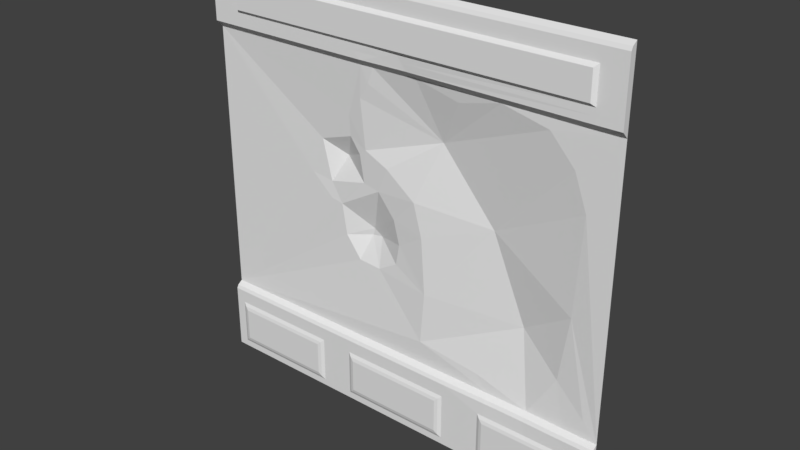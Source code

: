 # Source: sci1_2d.blend  (saved by Blender 2.78.0; exported with 4.5.12 LTS)
import bpy
from mathutils import Matrix  # noqa: F401  (used for matrix-valued properties, if any)

bpy.ops.wm.read_factory_settings(use_empty=True)
scene = bpy.context.scene
scene.name = 'Scene'

# ---- collections
col_collection_1 = bpy.data.collections.new('Collection 1'); scene.collection.children.link(col_collection_1)

# ---- materials (node trees are filled in below, after node groups)
mat_sci1_1 = bpy.data.materials.new('sci1_1')
mat_sci1_1.alpha_threshold = 0.0
mat_sci1_1.use_transparent_shadow = False
mat_sci1_1.roughness = 0.5
mat_sci1_1.specular_intensity = 0.0

# ---- material node trees

# ---- world
world_world = bpy.data.worlds.new('World'); scene.world = world_world
world_world.color = (0.05088, 0.05088, 0.05088)
world_world.use_sun_shadow = False
world_world.sun_shadow_jitter_overblur = 0.0
world_world.cycles.sampling_method = 'MANUAL'

# ---- meshes
me_sci1_1_001 = bpy.data.meshes.new('sci1_1.001')
me_sci1_1_001.from_pydata([(-1.28, 1.28, -1.28), (1.28, 1.28, -1.28), (1.28, 1.28, -0.8), (-1.28, 1.24, -0.8402), (1.28, 1.24, -0.8402), (1.28, 1.25, -0.8201), (-1.28, 1.25, -0.8201), (-1.28, 1.24, -1.24), (1.28, 1.24, -1.24), (1.28, 1.24, -0.92), (-1.28, 1.24, -0.92), (-1.28, 1.24, -1.2), (1.28, 1.24, -1.2), (1.28, 1.24, -1.16), (-1.28, 1.24, -1.16), (-1.28, 1.28, 0.84), (1.28, 1.28, 0.84), (-1.28, 1.28, 1.28), (1.28, 1.28, 1.28), (-1.28, 1.24, 1.24), (1.28, 1.24, 1.24), (1.28, 1.25, 1.26), (-1.28, 1.25, 1.26), (-1.28, 1.24, 0.8799), (1.28, 1.24, 0.8799), (1.28, 1.24, 1.2), (-1.28, 1.24, 1.2), (-1.28, 1.24, 0.9198), (1.28, 1.24, 0.9198), (1.28, 1.24, 0.9599), (-1.28, 1.24, 0.9599), (1.28, 1.24, -0.9599), (-1.28, 1.28, -0.8), (-1.28, 1.24, -0.9599), (1.26, 1.24, -1.24), (1.26, 1.24, -1.2), (1.26, 1.24, -1.16), (1.26, 1.24, -0.92), (1.26, 1.24, -0.8402), (1.26, 1.25, -0.8201), (1.26, 1.28, -1.28), (1.26, 1.24, -0.9599), (1.22, 1.24, -1.2), (1.22, 1.225, -1.16), (1.22, 1.24, -0.92), (1.22, 1.24, -0.8402), (1.22, 1.25, -0.8201), (1.22, 1.28, -1.28), (1.22, 1.225, -0.9599), (1.22, 1.24, -1.24), (0.58, 1.24, -1.2), (0.58, 1.24, -1.16), (0.58, 1.24, -0.92), (0.58, 1.243, -0.8402), (0.58, 1.254, -0.8201), (0.58, 1.28, -1.28), (0.58, 1.24, -0.9599), (0.58, 1.24, -1.24), (0.6201, 1.24, -1.24), (0.6201, 1.24, -1.2), (0.6201, 1.225, -1.16), (0.6201, 1.24, -0.92), (0.6201, 1.243, -0.8402), (0.6201, 1.254, -0.8201), (0.6201, 1.28, -1.28), (0.6201, 1.225, -0.9599), (-0.3399, 1.24, -1.2), (-0.3399, 1.24, -1.16), (-0.3399, 1.24, -0.92), (-0.3399, 1.24, -0.8402), (-0.3399, 1.25, -0.8201), (-0.3399, 1.28, -1.28), (-0.3399, 1.24, -0.9599), (-0.3399, 1.24, -1.24), (0.34, 1.24, -1.24), (0.34, 1.24, -1.2), (0.34, 1.24, -1.16), (0.34, 1.24, -0.92), (0.34, 1.24, -0.8402), (0.34, 1.25, -0.8201), (0.34, 1.28, -1.28), (0.34, 1.24, -0.9599), (0.3, 1.24, -1.2), (0.3, 1.225, -1.16), (0.3, 1.24, -0.92), (0.3, 1.24, -0.8402), (0.3, 1.25, -0.8201), (0.3, 1.28, -1.28), (0.3, 1.225, -0.9599), (0.3, 1.24, -1.24), (-0.3, 1.24, -1.2), (-0.3, 1.225, -1.16), (-0.3, 1.24, -0.92), (-0.3, 1.24, -0.8402), (-0.3, 1.25, -0.8201), (-0.3, 1.28, -1.28), (-0.3, 1.225, -0.9599), (-0.3, 1.24, -1.24), (-0.5399, 1.24, -1.2), (-0.5399, 1.24, -1.16), (-0.5399, 1.24, -0.92), (-0.5399, 1.24, -0.8402), (-0.5399, 1.25, -0.8201), (-0.5399, 1.28, -1.28), (-0.5399, 1.24, -0.9599), (-0.5399, 1.24, -1.24), (-0.5801, 1.24, -1.2), (-0.5801, 1.225, -1.16), (-0.5801, 1.24, -0.92), (-0.5801, 1.24, -0.8402), (-0.5801, 1.25, -0.8201), (-0.5801, 1.28, -1.28), (-0.5801, 1.225, -0.9599), (-0.5801, 1.24, -1.24), (-1.22, 1.24, -1.2), (-1.22, 1.24, -1.16), (-1.22, 1.24, -0.92), (-1.22, 1.24, -0.8402), (-1.22, 1.25, -0.8201), (-1.22, 1.28, -1.28), (-1.22, 1.24, -0.9599), (-1.22, 1.24, -1.24), (-1.18, 1.24, -1.24), (-1.18, 1.24, -1.2), (-1.18, 1.225, -1.16), (-1.18, 1.24, -0.92), (-1.18, 1.24, -0.8402), (-1.18, 1.25, -0.8201), (-1.18, 1.28, -1.28), (-1.18, 1.225, -0.9599), (1.28, 1.24, -0.9399), (-1.28, 1.24, -0.9399), (1.26, 1.24, -0.9399), (1.22, 1.23, -0.9399), (0.58, 1.24, -0.9399), (0.6201, 1.23, -0.9399), (-0.3399, 1.24, -0.9399), (0.34, 1.24, -0.9399), (0.3, 1.23, -0.9399), (-0.3, 1.23, -0.9399), (-0.5399, 1.24, -0.9399), (-0.5801, 1.23, -0.9399), (-1.22, 1.24, -0.9399), (-1.18, 1.23, -0.9399), (-1.28, 1.24, -1.18), (1.28, 1.24, -1.18), (1.26, 1.24, -1.18), (1.22, 1.23, -1.18), (0.58, 1.24, -1.18), (0.6201, 1.23, -1.18), (-0.3399, 1.24, -1.18), (0.34, 1.24, -1.18), (0.3, 1.23, -1.18), (-0.3, 1.23, -1.18), (-0.5399, 1.24, -1.18), (-0.5801, 1.23, -1.18), (-1.22, 1.24, -1.18), (-1.18, 1.23, -1.18), (0.32, 1.24, -1.24), (0.32, 1.24, -1.2), (0.32, 1.23, -1.16), (0.32, 1.24, -0.92), (0.32, 1.24, -0.8402), (0.32, 1.25, -0.8201), (0.32, 1.28, -1.28), (0.32, 1.23, -0.9599), (0.32, 1.23, -0.9399), (0.32, 1.23, -1.18), (-0.3199, 1.24, -1.2), (-0.3199, 1.23, -1.16), (-0.3199, 1.24, -0.92), (-0.3199, 1.24, -0.8402), (-0.3199, 1.25, -0.8201), (-0.3199, 1.28, -1.28), (-0.3199, 1.23, -0.9599), (-0.3199, 1.24, -1.24), (-0.3199, 1.23, -0.9399), (-0.3199, 1.23, -1.18), (-0.56, 1.24, -1.24), (-0.56, 1.24, -1.2), (-0.56, 1.23, -1.16), (-0.56, 1.24, -0.92), (-0.56, 1.24, -0.8402), (-0.56, 1.25, -0.8201), (-0.56, 1.28, -1.28), (-0.56, 1.23, -0.9599), (-0.56, 1.23, -0.9399), (-0.56, 1.23, -1.18), (-1.2, 1.24, -1.2), (-1.2, 1.23, -1.16), (-1.2, 1.24, -0.92), (-1.2, 1.24, -0.8402), (-1.2, 1.25, -0.8201), (-1.2, 1.28, -1.28), (-1.2, 1.23, -0.9599), (-1.2, 1.24, -1.24), (-1.2, 1.23, -0.9399), (-1.2, 1.23, -1.18), (0.6, 1.24, -1.2), (0.6, 1.23, -1.16), (0.6, 1.24, -0.92), (0.6, 1.243, -0.8402), (0.6, 1.254, -0.8201), (0.6, 1.28, -1.28), (0.6, 1.23, -0.9599), (0.6, 1.24, -1.24), (0.6, 1.23, -0.9399), (0.6, 1.23, -1.18), (1.24, 1.24, -1.24), (1.24, 1.24, -1.2), (1.24, 1.23, -1.16), (1.24, 1.24, -0.92), (1.24, 1.24, -0.8402), (1.24, 1.25, -0.8201), (1.24, 1.28, -1.28), (1.24, 1.23, -0.9599), (1.24, 1.23, -0.9399), (1.24, 1.23, -1.18), (1.28, 1.24, 1.16), (-1.28, 1.24, 1.16), (1.14, 1.24, 0.8799), (1.14, 1.24, 0.9198), (1.12, 1.22, 0.9799), (1.14, 1.24, 1.2), (1.14, 1.24, 1.24), (1.14, 1.25, 1.26), (1.14, 1.28, 1.28), (1.12, 1.22, 1.14), (-1.1, 1.24, 0.9198), (-1.08, 1.22, 0.9799), (-1.1, 1.24, 1.2), (-1.1, 1.24, 1.24), (-1.1, 1.25, 1.26), (-1.1, 1.28, 1.28), (-1.08, 1.22, 1.14), (-1.1, 1.24, 0.8799), (1.14, 1.24, 0.9599), (1.14, 1.24, 1.16), (-1.1, 1.24, 0.9599), (-1.1, 1.24, 1.16), (0.9347, 1.24, -0.92), (0.8183, 1.241, -0.92), (0.9116, 1.23, -0.9399), (0.8534, 1.23, -0.9399), (0.01789, 1.243, 0.9599), (-0.158, 1.24, 0.9599), (-0.2569, 1.24, 0.8799), (0.07362, 1.249, 0.8799), (1.05, 1.251, -0.8201), (0.6424, 1.255, -0.8201), (1.074, 1.282, -0.8), (0.6071, 1.285, -0.8), (0.6203, 1.282, 0.84), (0.1014, 1.293, 0.84), (-0.2503, 1.28, 0.84), (1.027, 1.241, -0.8402), (0.6778, 1.244, -0.8402), (0.8885, 1.225, -0.9599), (0.04582, 1.246, 0.9198), (-0.09643, 1.242, 0.9198), (-0.2635, 1.24, 0.9198), (1.192, 1.281, -0.698), (1.016, 1.297, -0.5397), (1.073, 1.291, -0.1528), (1.113, 1.28, 0.4188), (1.038, 1.28, 0.6211), (0.8929, 1.28, 0.7794), (0.3652, 1.297, 0.775), (-0.2064, 1.284, 0.7442), (-0.2635, 1.288, 0.6518), (-0.3515, 1.298, 0.5375), (-0.2459, 1.305, 0.3573), (-0.09203, 1.295, 0.2957), (0.09264, 1.292, 0.1594), (0.1454, 1.293, -0.03407), (0.1718, 1.289, -0.3638), (0.1542, 1.28, -0.6628), (0.5323, 1.289, -0.7112), (0.4488, 1.284, -0.7464), (0.8584, 1.255, -0.8201), (0.8799, 1.241, -0.92), (0.854, 1.287, -0.8), (-0.1692, 1.282, 0.84), (-0.2164, 1.24, 0.8799), (0.8842, 1.23, -0.9399), (0.8627, 1.244, -0.8402), (0.761, 1.368, -0.3682), (0.5543, 1.368, 0.1198), (0.2245, 1.368, 0.5067), (-0.1536, 1.298, 0.1462), (-0.05246, 1.304, 0.009897), (-0.01728, 1.307, -0.1352), (-0.03927, 1.306, -0.2583), (-0.158, 1.307, -0.3287), (-0.2987, 1.308, -0.3199), (-0.3954, 1.308, -0.1924), (-0.4218, 1.303, -0.007691), (-0.2591, 1.305, 0.1638), (-0.2899, 1.308, 0.3221), (-0.3515, 1.307, 0.41), (-0.5581, 1.308, 0.3441), (-0.6329, 1.301, 0.1286), (-0.4965, 1.307, 0.1066), (-0.4922, 1.3, 0.0055), (-0.4222, 1.368, 0.2621), (-0.2523, 1.368, -0.1707), (-0.2388, 1.368, -0.1276), (-0.1878, 1.368, -0.161)], [], [(145, 1, 13), (33, 32, 0), (29, 28, 16), (26, 19, 17), (24, 221, 220), (28, 236, 221), (218, 223, 237), (25, 224, 223), (20, 225, 224), (21, 226, 225), (254, 235, 15), (34, 12, 35), (145, 36, 146), (130, 37, 132), (9, 38, 37), (4, 39, 38), (172, 94, 251), (1, 34, 40), (32, 303, 301), (13, 41, 36), (36, 215, 210), (40, 208, 214), (38, 213, 212), (37, 212, 211), (216, 132, 37), (217, 36, 210), (208, 35, 209), (58, 42, 59), (147, 60, 149), (135, 241, 61), (61, 256, 62), (62, 249, 63), (47, 58, 64), (43, 257, 60), (51, 81, 76), (80, 57, 74), (53, 79, 78), (52, 78, 77), (134, 77, 137), (148, 76, 151), (74, 50, 75), (199, 65, 204), (203, 58, 205), (62, 202, 201), (61, 201, 200), (135, 200, 206), (207, 149, 60), (205, 59, 198), (73, 98, 105), (150, 99, 154), (136, 100, 140), (68, 101, 100), (101, 70, 102), (71, 105, 103), (67, 104, 99), (74, 159, 158), (167, 76, 160), (166, 137, 77), (77, 162, 161), (162, 79, 163), (164, 74, 158), (76, 165, 160), (91, 88, 96), (95, 89, 97), (85, 94, 93), (92, 85, 93), (138, 92, 139), (152, 91, 153), (97, 82, 90), (97, 168, 175), (177, 153, 91), (139, 170, 176), (92, 171, 170), (93, 172, 171), (95, 175, 173), (91, 174, 169), (99, 185, 180), (103, 178, 184), (101, 183, 182), (100, 182, 181), (186, 140, 100), (154, 180, 187), (105, 179, 178), (113, 123, 122), (155, 124, 157), (141, 125, 143), (125, 109, 126), (109, 127, 126), (111, 122, 128), (107, 129, 124), (115, 33, 14), (119, 7, 0), (117, 6, 3), (10, 117, 3), (142, 10, 131), (156, 14, 144), (121, 11, 7), (124, 194, 189), (128, 195, 193), (126, 192, 191), (190, 126, 191), (143, 190, 196), (197, 157, 124), (122, 188, 195), (129, 143, 196), (120, 131, 33), (112, 143, 129), (104, 186, 185), (96, 139, 176), (88, 139, 96), (81, 166, 165), (72, 140, 104), (65, 135, 206), (56, 137, 81), (65, 243, 135), (41, 216, 215), (31, 132, 41), (123, 197, 188), (114, 144, 11), (106, 157, 123), (98, 154, 187), (90, 177, 168), (82, 153, 90), (75, 151, 167), (66, 154, 98), (59, 207, 198), (50, 151, 75), (42, 149, 59), (35, 146, 217), (12, 146, 35), (159, 152, 82), (88, 165, 166), (160, 88, 83), (87, 158, 89), (162, 86, 85), (161, 85, 84), (166, 84, 138), (167, 160, 83), (89, 159, 82), (66, 168, 177), (174, 136, 72), (169, 72, 67), (173, 73, 71), (171, 70, 69), (68, 171, 69), (176, 170, 68), (177, 67, 150), (175, 66, 73), (179, 155, 106), (112, 185, 186), (178, 106, 113), (187, 180, 107), (186, 108, 141), (181, 109, 108), (182, 110, 109), (184, 113, 111), (180, 112, 107), (114, 188, 197), (194, 142, 120), (195, 114, 121), (197, 115, 156), (196, 190, 116), (116, 191, 117), (191, 118, 117), (193, 121, 119), (189, 120, 115), (50, 198, 207), (56, 206, 134), (57, 198, 50), (207, 51, 148), (206, 200, 52), (200, 53, 52), (201, 54, 53), (55, 205, 57), (199, 56, 51), (209, 147, 42), (48, 215, 216), (49, 209, 42), (217, 210, 43), (216, 44, 133), (211, 45, 44), (212, 46, 45), (214, 49, 47), (210, 48, 43), (133, 48, 216), (211, 216, 37), (147, 217, 43), (209, 35, 217), (199, 207, 60), (148, 50, 207), (204, 65, 206), (134, 206, 52), (138, 88, 166), (161, 166, 77), (152, 167, 83), (159, 75, 167), (169, 177, 91), (150, 66, 177), (174, 96, 176), (136, 176, 68), (141, 112, 186), (181, 186, 100), (155, 187, 107), (179, 98, 187), (194, 129, 196), (142, 196, 116), (189, 197, 124), (156, 114, 197), (29, 237, 236), (222, 234, 229), (232, 226, 233), (224, 232, 231), (223, 231, 230), (237, 230, 239), (260, 238, 228), (235, 260, 228), (235, 27, 23), (228, 30, 27), (219, 230, 26), (26, 231, 19), (231, 22, 19), (22, 233, 17), (238, 219, 30), (222, 237, 227), (229, 245, 222), (227, 239, 234), (229, 239, 238), (2, 5, 4), (256, 279, 249), (248, 45, 46), (260, 246, 283), (247, 221, 258), (269, 271, 288), (253, 267, 252), (264, 2, 16), (254, 283, 246), (16, 24, 220), (243, 280, 241), (240, 133, 44), (249, 281, 251), (213, 39, 2), (241, 285, 256), (255, 44, 45), (245, 260, 259), (259, 258, 244), (258, 236, 244), (244, 245, 259), (243, 257, 284), (242, 48, 133), (279, 255, 248), (282, 247, 283), (288, 252, 267), (281, 248, 250), (284, 257, 242), (280, 242, 240), (247, 259, 283), (285, 240, 255), (274, 275, 287), (287, 263, 264), (287, 264, 265), (271, 272, 288), (286, 277, 281), (281, 250, 262), (294, 32, 276), (295, 306, 296), (299, 271, 270), (290, 274, 273), (297, 302, 296), (300, 304, 299), (302, 300, 301), (304, 298, 299), (291, 307, 292), (307, 291, 290), (294, 305, 295), (306, 289, 296), (305, 294, 293), (307, 306, 305), (4, 9, 2), (130, 31, 2), (31, 13, 1), (2, 9, 130), (8, 1, 12), (12, 1, 145), (2, 31, 1), (0, 7, 11), (144, 14, 0), (0, 11, 144), (6, 32, 3), (10, 3, 32), (14, 33, 0), (131, 10, 32), (32, 33, 131), (18, 21, 20), (20, 25, 18), (218, 29, 16), (28, 24, 16), (16, 18, 218), (25, 218, 18), (15, 23, 27), (27, 30, 15), (219, 26, 17), (19, 22, 17), (17, 15, 219), (30, 219, 15), (24, 28, 221), (28, 29, 236), (218, 25, 223), (25, 20, 224), (20, 21, 225), (21, 18, 226), (23, 15, 235), (254, 246, 235), (34, 8, 12), (145, 13, 36), (130, 9, 37), (9, 4, 38), (4, 5, 39), (32, 6, 118), (32, 118, 192), (249, 251, 63), (63, 251, 202), (32, 192, 127), (127, 110, 32), (110, 183, 32), (251, 32, 70), (79, 54, 251), (202, 251, 54), (32, 183, 102), (163, 79, 251), (86, 163, 251), (32, 102, 70), (70, 172, 251), (94, 86, 251), (1, 8, 34), (32, 296, 303), (303, 302, 301), (301, 15, 32), (13, 31, 41), (36, 41, 215), (40, 34, 208), (38, 39, 213), (37, 38, 212), (217, 146, 36), (208, 34, 35), (58, 49, 42), (147, 43, 60), (135, 243, 241), (61, 241, 256), (62, 256, 249), (47, 49, 58), (65, 60, 257), (43, 48, 257), (51, 56, 81), (80, 55, 57), (53, 54, 79), (52, 53, 78), (134, 52, 77), (148, 51, 76), (74, 57, 50), (199, 60, 65), (203, 64, 58), (62, 63, 202), (61, 62, 201), (135, 61, 200), (205, 58, 59), (73, 66, 98), (150, 67, 99), (136, 68, 100), (68, 69, 101), (101, 69, 70), (71, 73, 105), (67, 72, 104), (74, 75, 159), (167, 151, 76), (77, 78, 162), (162, 78, 79), (164, 80, 74), (76, 81, 165), (91, 83, 88), (95, 87, 89), (85, 86, 94), (92, 84, 85), (138, 84, 92), (152, 83, 91), (97, 89, 82), (97, 90, 168), (139, 92, 170), (92, 93, 171), (93, 94, 172), (95, 97, 175), (91, 96, 174), (99, 104, 185), (103, 105, 178), (101, 102, 183), (100, 101, 182), (154, 99, 180), (105, 98, 179), (113, 106, 123), (155, 107, 124), (141, 108, 125), (125, 108, 109), (109, 110, 127), (111, 113, 122), (107, 112, 129), (115, 120, 33), (119, 121, 7), (117, 118, 6), (10, 116, 117), (142, 116, 10), (156, 115, 14), (121, 114, 11), (124, 129, 194), (128, 122, 195), (126, 127, 192), (190, 125, 126), (143, 125, 190), (122, 123, 188), (120, 142, 131), (112, 141, 143), (104, 140, 186), (88, 138, 139), (81, 137, 166), (72, 136, 140), (56, 134, 137), (65, 257, 243), (41, 132, 216), (31, 130, 132), (123, 157, 197), (114, 156, 144), (106, 155, 157), (90, 153, 177), (82, 152, 153), (66, 150, 154), (59, 149, 207), (50, 148, 151), (42, 147, 149), (12, 145, 146), (159, 167, 152), (160, 165, 88), (87, 164, 158), (162, 163, 86), (161, 162, 85), (166, 161, 84), (89, 158, 159), (174, 176, 136), (169, 174, 72), (173, 175, 73), (171, 172, 70), (68, 170, 171), (177, 169, 67), (175, 168, 66), (179, 187, 155), (178, 179, 106), (186, 181, 108), (181, 182, 109), (182, 183, 110), (184, 178, 113), (180, 185, 112), (194, 196, 142), (195, 188, 114), (197, 189, 115), (116, 190, 191), (191, 192, 118), (193, 195, 121), (189, 194, 120), (56, 204, 206), (57, 205, 198), (207, 199, 51), (200, 201, 53), (201, 202, 54), (55, 203, 205), (199, 204, 56), (209, 217, 147), (49, 208, 209), (216, 211, 44), (211, 212, 45), (212, 213, 46), (214, 208, 49), (210, 215, 48), (29, 218, 237), (222, 227, 234), (232, 225, 226), (224, 225, 232), (223, 224, 231), (237, 223, 230), (260, 245, 238), (235, 246, 260), (235, 228, 27), (228, 238, 30), (219, 239, 230), (26, 230, 231), (231, 232, 22), (22, 232, 233), (238, 239, 219), (222, 236, 237), (236, 222, 244), (229, 238, 245), (245, 244, 222), (227, 237, 239), (229, 234, 239), (256, 285, 279), (248, 255, 45), (247, 220, 221), (282, 254, 268), (269, 270, 271), (288, 282, 268), (268, 269, 288), (16, 252, 266), (16, 266, 265), (261, 250, 2), (263, 262, 261), (16, 265, 264), (264, 263, 2), (261, 2, 263), (254, 282, 283), (220, 247, 252), (252, 16, 220), (247, 253, 252), (243, 284, 280), (240, 242, 133), (249, 279, 281), (2, 46, 213), (248, 46, 250), (39, 5, 2), (46, 2, 250), (241, 280, 285), (255, 240, 44), (258, 221, 236), (242, 257, 48), (279, 285, 255), (282, 253, 247), (253, 282, 288), (288, 266, 252), (267, 253, 288), (281, 279, 248), (280, 284, 242), (260, 283, 259), (247, 258, 259), (285, 280, 240), (286, 287, 275), (287, 273, 274), (275, 276, 286), (287, 286, 263), (265, 266, 287), (288, 287, 266), (287, 288, 273), (272, 273, 288), (286, 276, 277), (277, 278, 251), (251, 281, 277), (262, 263, 286), (286, 281, 262), (250, 261, 262), (275, 274, 291), (275, 291, 292), (278, 277, 276), (276, 275, 293), (275, 292, 293), (251, 278, 32), (295, 296, 32), (276, 293, 294), (294, 295, 32), (32, 278, 276), (295, 305, 306), (15, 301, 300), (15, 300, 270), (268, 254, 269), (270, 269, 254), (297, 272, 271), (270, 254, 15), (298, 297, 271), (270, 300, 299), (299, 298, 271), (273, 272, 289), (297, 296, 289), (290, 291, 274), (272, 297, 289), (289, 290, 273), (303, 296, 302), (297, 304, 302), (302, 304, 300), (304, 297, 298), (290, 289, 306), (306, 307, 290), (293, 292, 307), (307, 305, 293)])
_uv = me_sci1_1_001.uv_layers.new(name='UVMap')
_uv.uv.foreach_set('vector', [0.9969, 0.039, 0.9969, 0.0, 0.9969, 0.04683, 0.003101, 0.125, 0.0031, 0.1875, 0.0031, 0.0, 0.9969, 0.8749, 0.9969, 0.8593, 0.9969, 0.8281, 0.003101, 0.9687, 0.0031, 0.9843, 0.0031, 1.0, 1.0, 0.8437, 0.9453, 0.8593, 0.9453, 0.8437, 1.0, 0.8593, 0.9453, 0.8749, 0.9453, 0.8593, 1.0, 0.9531, 0.9453, 0.9687, 0.9453, 0.9531, 1.0, 0.9687, 0.9453, 0.9843, 0.9453, 0.9687, 1.0, 0.9843, 0.9453, 0.9922, 0.9453, 0.9843, 1.0, 0.9922, 0.9453, 1.0, 0.9453, 0.9922, 0.4022, 0.8281, 0.07031, 0.8437, 0.0, 0.8281, 0.9922, 0.01559, 1.0, 0.03117, 0.9922, 0.03117, 1.0, 0.039, 0.9922, 0.04683, 0.9922, 0.039, 1.0, 0.1328, 0.9922, 0.1406, 0.9922, 0.1328, 1.0, 0.1406, 0.9922, 0.1718, 0.9922, 0.1406, 1.0, 0.1718, 0.9922, 0.1797, 0.9922, 0.1718, 0.375, 0.1797, 0.3828, 0.1797, 0.7371, 0.1875, 1.0, 0.0, 0.9922, 0.01559, 0.9922, -8.224e-09, 0.0, 0.1875, 0.3078, 0.5021, 0.2528, 0.5502, 1.0, 0.04683, 0.9922, 0.125, 0.9922, 0.04683, 0.9922, 0.04683, 0.9844, 0.125, 0.9844, 0.04683, 0.9922, -8.224e-09, 0.9844, 0.01559, 0.9844, -8.159e-09, 0.9922, 0.1718, 0.9844, 0.1797, 0.9844, 0.1718, 0.9922, 0.1406, 0.9844, 0.1718, 0.9844, 0.1406, 0.9844, 0.1328, 0.9922, 0.1328, 0.9922, 0.1406, 0.9844, 0.039, 0.9922, 0.04683, 0.9844, 0.04683, 0.9844, 0.01559, 0.9922, 0.03117, 0.9844, 0.03117, 0.7422, 0.01559, 0.9765, 0.03117, 0.7422, 0.03117, 0.9765, 0.039, 0.7422, 0.04683, 0.7422, 0.039, 0.7422, 0.1328, 0.8196, 0.1406, 0.7422, 0.1406, 0.7422, 0.1406, 0.7648, 0.1718, 0.7422, 0.1718, 0.7422, 0.1718, 0.7509, 0.1797, 0.7422, 0.1797, 0.9765, -8.094e-09, 0.7422, 0.01559, 0.7422, -6.152e-09, 0.9765, 0.04683, 0.8471, 0.125, 0.7422, 0.04683, 0.7266, 0.04683, 0.6328, 0.125, 0.6328, 0.04683, 0.6328, -5.245e-09, 0.7266, 0.01559, 0.6328, 0.01559, 0.7266, 0.1718, 0.6328, 0.1797, 0.6328, 0.1718, 0.7266, 0.1406, 0.6328, 0.1718, 0.6328, 0.1406, 0.7266, 0.1328, 0.6328, 0.1406, 0.6328, 0.1328, 0.7266, 0.039, 0.6328, 0.04683, 0.6328, 0.039, 0.6328, 0.01559, 0.7266, 0.03117, 0.6328, 0.03117, 0.7344, 0.04683, 0.7422, 0.125, 0.7344, 0.125, 0.7344, -6.087e-09, 0.7422, 0.01559, 0.7344, 0.01559, 0.7422, 0.1718, 0.7344, 0.1797, 0.7344, 0.1718, 0.7422, 0.1406, 0.7344, 0.1718, 0.7344, 0.1406, 0.7422, 0.1328, 0.7344, 0.1406, 0.7344, 0.1328, 0.7344, 0.039, 0.7422, 0.039, 0.7422, 0.04683, 0.7344, 0.01559, 0.7422, 0.03117, 0.7344, 0.03117, 0.3672, 0.01559, 0.2891, 0.03117, 0.2891, 0.01559, 0.3672, 0.039, 0.2891, 0.04683, 0.2891, 0.039, 0.3672, 0.1328, 0.2891, 0.1406, 0.2891, 0.1328, 0.3672, 0.1406, 0.2891, 0.1718, 0.2891, 0.1406, 0.2891, 0.1718, 0.3672, 0.1797, 0.2891, 0.1797, 0.3672, -3.044e-09, 0.2891, 0.01559, 0.2891, -2.396e-09, 0.3672, 0.04683, 0.2891, 0.125, 0.2891, 0.04683, 0.6328, 0.01559, 0.625, 0.03117, 0.625, 0.01559, 0.625, 0.039, 0.6328, 0.04683, 0.625, 0.04683, 0.625, 0.1328, 0.6328, 0.1328, 0.6328, 0.1406, 0.6328, 0.1406, 0.625, 0.1718, 0.625, 0.1406, 0.625, 0.1718, 0.6328, 0.1797, 0.625, 0.1797, 0.625, -5.18e-09, 0.6328, 0.01559, 0.625, 0.01559, 0.6328, 0.04683, 0.625, 0.125, 0.625, 0.04683, 0.3828, 0.04683, 0.6172, 0.125, 0.3828, 0.125, 0.3828, -3.173e-09, 0.6172, 0.01559, 0.3828, 0.01559, 0.6172, 0.1718, 0.3828, 0.1797, 0.3828, 0.1718, 0.3828, 0.1406, 0.6172, 0.1718, 0.3828, 0.1718, 0.6172, 0.1328, 0.3828, 0.1406, 0.3828, 0.1328, 0.6172, 0.039, 0.3828, 0.04683, 0.3828, 0.039, 0.3828, 0.01559, 0.6172, 0.03117, 0.3828, 0.03117, 0.3828, 0.01559, 0.375, 0.03117, 0.375, 0.01559, 0.375, 0.039, 0.3828, 0.039, 0.3828, 0.04683, 0.3828, 0.1328, 0.375, 0.1406, 0.375, 0.1328, 0.3828, 0.1406, 0.375, 0.1718, 0.375, 0.1406, 0.3828, 0.1718, 0.375, 0.1797, 0.375, 0.1718, 0.3828, -3.173e-09, 0.375, 0.01559, 0.375, -3.108e-09, 0.3828, 0.04683, 0.375, 0.125, 0.375, 0.04683, 0.2891, 0.04683, 0.2813, 0.125, 0.2813, 0.04683, 0.2891, -2.396e-09, 0.2813, 0.01559, 0.2813, -2.331e-09, 0.2891, 0.1718, 0.2813, 0.1797, 0.2813, 0.1718, 0.2891, 0.1406, 0.2813, 0.1718, 0.2813, 0.1406, 0.2813, 0.1328, 0.2891, 0.1328, 0.2891, 0.1406, 0.2891, 0.039, 0.2813, 0.04683, 0.2813, 0.039, 0.2891, 0.01559, 0.2813, 0.03117, 0.2813, 0.01559, 0.2734, 0.01559, 0.03911, 0.03117, 0.03911, 0.01559, 0.2734, 0.039, 0.03911, 0.04683, 0.03911, 0.039, 0.2734, 0.1328, 0.03911, 0.1406, 0.03911, 0.1328, 0.03911, 0.1406, 0.2734, 0.1718, 0.03911, 0.1718, 0.2734, 0.1718, 0.03911, 0.1797, 0.03911, 0.1718, 0.2734, -2.266e-09, 0.03911, 0.01559, 0.03911, -3.242e-10, 0.2734, 0.04683, 0.03911, 0.125, 0.03911, 0.04683, 0.02344, 0.04683, 1.112e-07, 0.125, 4.169e-08, 0.04683, 0.02344, -1.942e-10, 0.0, 0.01559, 0.0, 0.0, 0.02344, 0.1718, 4.169e-08, 0.1797, 4.169e-08, 0.1718, 1.251e-07, 0.1406, 0.02344, 0.1718, 4.169e-08, 0.1718, 0.02344, 0.1328, 1.251e-07, 0.1406, 1.181e-07, 0.1328, 0.02344, 0.039, 4.169e-08, 0.04683, 4.169e-08, 0.039, 0.02344, 0.01559, 4.169e-08, 0.03117, 0.0, 0.01559, 0.03911, 0.04683, 0.03127, 0.125, 0.03127, 0.04683, 0.03911, -3.242e-10, 0.03127, 0.01559, 0.03127, -2.592e-10, 0.03911, 0.1718, 0.03127, 0.1797, 0.03127, 0.1718, 0.03127, 0.1406, 0.03911, 0.1718, 0.03127, 0.1718, 0.03911, 0.1328, 0.03127, 0.1406, 0.03127, 0.1328, 0.03127, 0.039, 0.03911, 0.039, 0.03911, 0.04683, 0.03911, 0.01559, 0.03127, 0.03117, 0.03127, 0.01559, 0.03911, 0.125, 0.03911, 0.1328, 0.03127, 0.1328, 0.02344, 0.125, 1.181e-07, 0.1328, 1.112e-07, 0.125, 0.2734, 0.125, 0.03911, 0.1328, 0.03911, 0.125, 0.2891, 0.125, 0.2813, 0.1328, 0.2813, 0.125, 0.3828, 0.125, 0.3828, 0.1328, 0.375, 0.1328, 0.6172, 0.125, 0.3828, 0.1328, 0.3828, 0.125, 0.6328, 0.125, 0.625, 0.1328, 0.625, 0.125, 0.3672, 0.125, 0.2891, 0.1328, 0.2891, 0.125, 0.7422, 0.125, 0.7422, 0.1328, 0.7344, 0.1328, 0.7266, 0.125, 0.6328, 0.1328, 0.6328, 0.125, 0.7422, 0.125, 0.8334, 0.1328, 0.7422, 0.1328, 0.9922, 0.125, 0.9844, 0.1328, 0.9844, 0.125, 1.0, 0.125, 0.9922, 0.1328, 0.9922, 0.125, 0.03911, 0.03117, 0.03127, 0.039, 0.03127, 0.03117, 0.02344, 0.03117, 4.169e-08, 0.039, 4.169e-08, 0.03117, 0.2734, 0.03117, 0.03911, 0.039, 0.03911, 0.03117, 0.2891, 0.03117, 0.2891, 0.039, 0.2813, 0.039, 0.3828, 0.03117, 0.375, 0.039, 0.375, 0.03117, 0.6172, 0.03117, 0.3828, 0.039, 0.3828, 0.03117, 0.6328, 0.03117, 0.6328, 0.039, 0.625, 0.039, 0.3672, 0.03117, 0.2891, 0.039, 0.2891, 0.03117, 0.7422, 0.03117, 0.7344, 0.039, 0.7344, 0.03117, 0.7266, 0.03117, 0.6328, 0.039, 0.6328, 0.03117, 0.9765, 0.03117, 0.7422, 0.039, 0.7422, 0.03117, 0.9922, 0.03117, 0.9922, 0.039, 0.9844, 0.039, 1.0, 0.03117, 0.9922, 0.039, 0.9922, 0.03117, 0.625, 0.03117, 0.6172, 0.039, 0.6172, 0.03117, 0.6172, 0.125, 0.625, 0.125, 0.625, 0.1328, 0.625, 0.04683, 0.6172, 0.125, 0.6172, 0.04683, 0.6172, -5.115e-09, 0.625, 0.01559, 0.6172, 0.01559, 0.625, 0.1718, 0.6172, 0.1797, 0.6172, 0.1718, 0.625, 0.1406, 0.6172, 0.1718, 0.6172, 0.1406, 0.625, 0.1328, 0.6172, 0.1406, 0.6172, 0.1328, 0.625, 0.039, 0.625, 0.04683, 0.6172, 0.04683, 0.6172, 0.01559, 0.625, 0.03117, 0.6172, 0.03117, 0.3672, 0.03117, 0.375, 0.03117, 0.375, 0.039, 0.375, 0.125, 0.3672, 0.1328, 0.3672, 0.125, 0.375, 0.04683, 0.3672, 0.125, 0.3672, 0.04683, 0.375, -3.108e-09, 0.3672, 0.01559, 0.3672, -3.044e-09, 0.375, 0.1718, 0.3672, 0.1797, 0.3672, 0.1718, 0.3672, 0.1406, 0.375, 0.1718, 0.3672, 0.1718, 0.375, 0.1328, 0.375, 0.1406, 0.3672, 0.1406, 0.375, 0.039, 0.3672, 0.04683, 0.3672, 0.039, 0.375, 0.01559, 0.3672, 0.03117, 0.3672, 0.01559, 0.2813, 0.03117, 0.2734, 0.039, 0.2734, 0.03117, 0.2734, 0.125, 0.2813, 0.125, 0.2813, 0.1328, 0.2813, 0.01559, 0.2734, 0.03117, 0.2734, 0.01559, 0.2813, 0.039, 0.2813, 0.04683, 0.2734, 0.04683, 0.2813, 0.1328, 0.2734, 0.1406, 0.2734, 0.1328, 0.2813, 0.1406, 0.2734, 0.1718, 0.2734, 0.1406, 0.2813, 0.1718, 0.2734, 0.1797, 0.2734, 0.1718, 0.2813, -2.331e-09, 0.2734, 0.01559, 0.2734, -2.266e-09, 0.2813, 0.04683, 0.2734, 0.125, 0.2734, 0.04683, 0.02344, 0.03117, 0.03127, 0.03117, 0.03127, 0.039, 0.03127, 0.125, 0.02344, 0.1328, 0.02344, 0.125, 0.03127, 0.01559, 0.02344, 0.03117, 0.02344, 0.01559, 0.03127, 0.039, 0.02344, 0.04683, 0.02344, 0.039, 0.03127, 0.1328, 0.03127, 0.1406, 0.02344, 0.1406, 0.02344, 0.1406, 0.03127, 0.1718, 0.02344, 0.1718, 0.03127, 0.1718, 0.02344, 0.1797, 0.02344, 0.1718, 0.03127, -2.592e-10, 0.02344, 0.01559, 0.02344, -1.942e-10, 0.03127, 0.04683, 0.02344, 0.125, 0.02344, 0.04683, 0.7266, 0.03117, 0.7344, 0.03117, 0.7344, 0.039, 0.7266, 0.125, 0.7344, 0.1328, 0.7266, 0.1328, 0.7266, 0.01559, 0.7344, 0.03117, 0.7266, 0.03117, 0.7344, 0.039, 0.7266, 0.04683, 0.7266, 0.039, 0.7344, 0.1328, 0.7344, 0.1406, 0.7266, 0.1406, 0.7344, 0.1406, 0.7266, 0.1718, 0.7266, 0.1406, 0.7344, 0.1718, 0.7266, 0.1797, 0.7266, 0.1718, 0.7266, -6.022e-09, 0.7344, 0.01559, 0.7266, 0.01559, 0.7344, 0.04683, 0.7266, 0.125, 0.7266, 0.04683, 0.9844, 0.03117, 0.9765, 0.039, 0.9765, 0.03117, 0.9765, 0.125, 0.9844, 0.125, 0.9844, 0.1328, 0.9765, 0.01559, 0.9844, 0.03117, 0.9765, 0.03117, 0.9844, 0.039, 0.9844, 0.04683, 0.9765, 0.04683, 0.9844, 0.1328, 0.9765, 0.1406, 0.9765, 0.1328, 0.9844, 0.1406, 0.9765, 0.1718, 0.9765, 0.1406, 0.9844, 0.1718, 0.9765, 0.1797, 0.9765, 0.1718, 0.9844, -8.159e-09, 0.9765, 0.01559, 0.9765, -8.094e-09, 0.9844, 0.04683, 0.9765, 0.125, 0.9765, 0.04683, 0.9765, 0.1328, 0.9765, 0.125, 0.9844, 0.1328, 0.9844, 0.1406, 0.9844, 0.1328, 0.9922, 0.1406, 0.9765, 0.039, 0.9844, 0.039, 0.9765, 0.04683, 0.9844, 0.03117, 0.9922, 0.03117, 0.9844, 0.039, 0.7344, 0.04683, 0.7344, 0.039, 0.7422, 0.04683, 0.7266, 0.039, 0.7266, 0.03117, 0.7344, 0.039, 0.7344, 0.125, 0.7422, 0.125, 0.7344, 0.1328, 0.7266, 0.1328, 0.7344, 0.1328, 0.7266, 0.1406, 0.6172, 0.1328, 0.6172, 0.125, 0.625, 0.1328, 0.625, 0.1406, 0.625, 0.1328, 0.6328, 0.1406, 0.6172, 0.039, 0.625, 0.039, 0.6172, 0.04683, 0.625, 0.03117, 0.6328, 0.03117, 0.625, 0.039, 0.375, 0.04683, 0.375, 0.039, 0.3828, 0.04683, 0.3672, 0.039, 0.3672, 0.03117, 0.375, 0.039, 0.375, 0.125, 0.3828, 0.125, 0.375, 0.1328, 0.3672, 0.1328, 0.375, 0.1328, 0.3672, 0.1406, 0.2734, 0.1328, 0.2734, 0.125, 0.2813, 0.1328, 0.2813, 0.1406, 0.2813, 0.1328, 0.2891, 0.1406, 0.2734, 0.039, 0.2813, 0.039, 0.2734, 0.04683, 0.2813, 0.03117, 0.2891, 0.03117, 0.2813, 0.039, 0.03127, 0.125, 0.03911, 0.125, 0.03127, 0.1328, 0.02344, 0.1328, 0.03127, 0.1328, 0.02344, 0.1406, 0.03127, 0.04683, 0.03127, 0.039, 0.03911, 0.04683, 0.02344, 0.039, 0.02344, 0.03117, 0.03127, 0.039, 1.0, 0.8749, 0.9453, 0.9531, 0.9453, 0.8749, 0.9375, 0.8827, 0.07812, 0.9453, 0.07812, 0.8827, 0.07031, 0.9922, 0.9453, 1.0, 0.07031, 1.0, 0.9453, 0.9843, 0.07031, 0.9922, 0.07031, 0.9843, 0.9453, 0.9687, 0.07031, 0.9843, 0.07031, 0.9687, 0.9453, 0.9531, 0.07031, 0.9687, 0.07031, 0.9531, 0.3971, 0.8593, 0.07031, 0.8749, 0.07031, 0.8593, 0.07031, 0.8437, 0.3971, 0.8593, 0.07031, 0.8593, 0.07031, 0.8437, 4.169e-08, 0.8593, 0.0, 0.8437, 0.07031, 0.8593, 4.169e-08, 0.8749, 4.169e-08, 0.8593, 1.112e-07, 0.9531, 0.07031, 0.9687, 1.251e-07, 0.9687, 1.251e-07, 0.9687, 0.07031, 0.9843, 4.169e-08, 0.9843, 0.07031, 0.9843, 4.169e-08, 0.9922, 4.169e-08, 0.9843, 4.169e-08, 0.9922, 0.07031, 1.0, 0.0, 1.0, 0.07031, 0.8749, 1.112e-07, 0.9531, 4.169e-08, 0.8749, 0.9375, 0.8827, 0.9453, 0.9531, 0.9375, 0.9453, 0.07812, 0.8827, 0.4383, 0.8749, 0.9375, 0.8827, 0.9375, 0.9453, 0.07031, 0.9531, 0.07812, 0.9453, 0.07812, 0.8827, 0.07031, 0.9531, 0.07031, 0.8749, 0.9969, 0.1875, 0.9969, 0.1797, 0.9969, 0.1718, 0.7648, 0.1718, 0.8353, 0.1797, 0.7509, 0.1797, 0.9103, 0.1797, 0.9765, 0.1718, 0.9765, 0.1797, 0.3971, 0.8593, 0.3996, 0.8437, 0.4155, 0.8437, 0.5288, 0.8437, 0.9453, 0.8593, 0.5179, 0.8593, 0.3971, 0.7546, 0.4039, 0.6395, 0.5877, 0.6979, 0.5396, 0.8281, 0.6427, 0.8027, 0.7423, 0.8281, 0.9347, 0.6636, 1.0, 0.1875, 1.0, 0.8281, 0.4022, 0.8281, 0.4155, 0.8437, 0.3996, 0.8437, 1.0, 0.8281, 1.0, 0.8437, 0.9453, 0.8437, 0.8334, 0.1328, 0.8437, 0.1406, 0.8196, 0.1406, 0.8651, 0.1406, 0.9765, 0.1328, 0.9765, 0.1406, 0.7509, 0.1797, 0.8336, 0.1875, 0.7371, 0.1875, 0.9844, 0.1797, 0.9922, 0.1797, 1.0, 0.1875, 0.8196, 0.1406, 0.837, 0.1718, 0.7648, 0.1718, 0.9012, 0.1718, 0.9765, 0.1406, 0.9765, 0.1718, 0.4383, 0.8749, 0.3971, 0.8593, 0.4623, 0.8593, 0.4623, 0.8593, 0.5179, 0.8593, 0.507, 0.8749, 0.5179, 0.8593, 0.9453, 0.8749, 0.507, 0.8749, 0.507, 0.8749, 0.4383, 0.8749, 0.4623, 0.8593, 0.8334, 0.1328, 0.8471, 0.125, 0.8454, 0.1328, 0.8561, 0.1328, 0.9765, 0.125, 0.9765, 0.1328, 0.8353, 0.1797, 0.9012, 0.1718, 0.9103, 0.1797, 0.4339, 0.8281, 0.5288, 0.8437, 0.4155, 0.8437, 0.5877, 0.6979, 0.7423, 0.8281, 0.6427, 0.8027, 0.8336, 0.1875, 0.9103, 0.1797, 0.9194, 0.1875, 0.8454, 0.1328, 0.8471, 0.125, 0.8561, 0.1328, 0.8437, 0.1406, 0.8561, 0.1328, 0.8651, 0.1406, 0.5288, 0.8437, 0.4623, 0.8593, 0.4155, 0.8437, 0.837, 0.1718, 0.8651, 0.1406, 0.9012, 0.1718, 0.5568, 0.4867, 0.5671, 0.3579, 0.7165, 0.5468, 0.7165, 0.5468, 0.9192, 0.4403, 0.9347, 0.6636, 0.7165, 0.5468, 0.9347, 0.6636, 0.9055, 0.7426, 0.4039, 0.6395, 0.464, 0.6155, 0.5877, 0.6979, 0.7973, 0.3561, 0.7079, 0.2222, 0.8336, 0.1875, 0.8336, 0.1875, 0.9194, 0.1875, 0.8969, 0.2892, 0.3833, 0.375, 0.0, 0.1875, 0.5602, 0.2411, 0.3455, 0.4248, 0.4067, 0.4502, 0.3352, 0.497, 0.3627, 0.6601, 0.4039, 0.6395, 0.3627, 0.7099, 0.4795, 0.5038, 0.5568, 0.4867, 0.5362, 0.5622, 0.3988, 0.564, 0.306, 0.5416, 0.3352, 0.497, 0.282, 0.6344, 0.3351, 0.6024, 0.3627, 0.6601, 0.306, 0.5416, 0.282, 0.6344, 0.2528, 0.5502, 0.3351, 0.6024, 0.3868, 0.6258, 0.3627, 0.6601, 0.4932, 0.4472, 0.4266, 0.4371, 0.4847, 0.3991, 0.4266, 0.4371, 0.4932, 0.4472, 0.4795, 0.5038, 0.3833, 0.375, 0.4015, 0.4333, 0.3455, 0.4248, 0.4067, 0.4502, 0.44, 0.5571, 0.3352, 0.497, 0.4015, 0.4333, 0.3833, 0.375, 0.4383, 0.3716, 0.4266, 0.4371, 0.4067, 0.4502, 0.4015, 0.4333, 0.9969, 0.1718, 0.9969, 0.1406, 0.9969, 0.1875, 0.9969, 0.1328, 0.9969, 0.125, 0.9969, 0.1875, 0.9969, 0.125, 0.9969, 0.04683, 0.9969, 0.0, 0.9969, 0.1875, 0.9969, 0.1406, 0.9969, 0.1328, 0.9969, 0.01559, 0.9969, 0.0, 0.9969, 0.03117, 0.9969, 0.03117, 0.9969, 0.0, 0.9969, 0.039, 0.9969, 0.1875, 0.9969, 0.125, 0.9969, 0.0, 0.0031, 0.0, 0.0031, 0.01559, 0.0031, 0.03117, 0.0031, 0.039, 0.0031, 0.04683, 0.0031, 0.0, 0.0031, 0.0, 0.0031, 0.03117, 0.0031, 0.039, 0.0031, 0.1797, 0.0031, 0.1875, 0.0031, 0.1718, 0.003101, 0.1406, 0.0031, 0.1718, 0.0031, 0.1875, 0.0031, 0.04683, 0.003101, 0.125, 0.0031, 0.0, 0.003101, 0.1328, 0.003101, 0.1406, 0.0031, 0.1875, 0.0031, 0.1875, 0.003101, 0.125, 0.003101, 0.1328, 0.9969, 1.0, 0.9969, 0.9922, 0.9969, 0.9843, 0.9969, 0.9843, 0.9969, 0.9687, 0.9969, 1.0, 0.9969, 0.9531, 0.9969, 0.8749, 0.9969, 0.8281, 0.9969, 0.8593, 0.9969, 0.8437, 0.9969, 0.8281, 0.9969, 0.8281, 0.9969, 1.0, 0.9969, 0.9531, 0.9969, 0.9687, 0.9969, 0.9531, 0.9969, 1.0, 0.0031, 0.8281, 0.0031, 0.8437, 0.0031, 0.8593, 0.0031, 0.8593, 0.0031, 0.8749, 0.0031, 0.8281, 0.003101, 0.9531, 0.003101, 0.9687, 0.0031, 1.0, 0.0031, 0.9843, 0.0031, 0.9922, 0.0031, 1.0, 0.0031, 1.0, 0.0031, 0.8281, 0.003101, 0.9531, 0.0031, 0.8749, 0.003101, 0.9531, 0.0031, 0.8281, 1.0, 0.8437, 1.0, 0.8593, 0.9453, 0.8593, 1.0, 0.8593, 1.0, 0.8749, 0.9453, 0.8749, 1.0, 0.9531, 1.0, 0.9687, 0.9453, 0.9687, 1.0, 0.9687, 1.0, 0.9843, 0.9453, 0.9843, 1.0, 0.9843, 1.0, 0.9922, 0.9453, 0.9922, 1.0, 0.9922, 1.0, 1.0, 0.9453, 1.0, 0.0, 0.8437, 0.0, 0.8281, 0.07031, 0.8437, 0.4022, 0.8281, 0.3996, 0.8437, 0.07031, 0.8437, 0.9922, 0.01559, 1.0, 0.01559, 1.0, 0.03117, 1.0, 0.039, 1.0, 0.04683, 0.9922, 0.04683, 1.0, 0.1328, 1.0, 0.1406, 0.9922, 0.1406, 1.0, 0.1406, 1.0, 0.1718, 0.9922, 0.1718, 1.0, 0.1718, 1.0, 0.1797, 0.9922, 0.1797, 0.0, 0.1875, 4.169e-08, 0.1797, 0.02344, 0.1797, 0.0, 0.1875, 0.02344, 0.1797, 0.03127, 0.1797, 0.7509, 0.1797, 0.7371, 0.1875, 0.7422, 0.1797, 0.7422, 0.1797, 0.7371, 0.1875, 0.7344, 0.1797, 0.0, 0.1875, 0.03127, 0.1797, 0.03911, 0.1797, 0.03911, 0.1797, 0.2734, 0.1797, 0.0, 0.1875, 0.2734, 0.1797, 0.2813, 0.1797, 0.0, 0.1875, 0.7371, 0.1875, 0.0, 0.1875, 0.3672, 0.1797, 0.6328, 0.1797, 0.7266, 0.1797, 0.7371, 0.1875, 0.7344, 0.1797, 0.7371, 0.1875, 0.7266, 0.1797, 0.0, 0.1875, 0.2813, 0.1797, 0.2891, 0.1797, 0.625, 0.1797, 0.6328, 0.1797, 0.7371, 0.1875, 0.6172, 0.1797, 0.625, 0.1797, 0.7371, 0.1875, 0.0, 0.1875, 0.2891, 0.1797, 0.3672, 0.1797, 0.3672, 0.1797, 0.375, 0.1797, 0.7371, 0.1875, 0.3828, 0.1797, 0.6172, 0.1797, 0.7371, 0.1875, 1.0, 0.0, 1.0, 0.01559, 0.9922, 0.01559, 0.0, 0.1875, 0.3352, 0.497, 0.3078, 0.5021, 0.3078, 0.5021, 0.306, 0.5416, 0.2528, 0.5502, 0.2528, 0.5502, 0.0, 0.8281, 0.0, 0.1875, 1.0, 0.04683, 1.0, 0.125, 0.9922, 0.125, 0.9922, 0.04683, 0.9922, 0.125, 0.9844, 0.125, 0.9922, -8.224e-09, 0.9922, 0.01559, 0.9844, 0.01559, 0.9922, 0.1718, 0.9922, 0.1797, 0.9844, 0.1797, 0.9922, 0.1406, 0.9922, 0.1718, 0.9844, 0.1718, 0.9844, 0.039, 0.9922, 0.039, 0.9922, 0.04683, 0.9844, 0.01559, 0.9922, 0.01559, 0.9922, 0.03117, 0.7422, 0.01559, 0.9765, 0.01559, 0.9765, 0.03117, 0.9765, 0.039, 0.9765, 0.04683, 0.7422, 0.04683, 0.7422, 0.1328, 0.8334, 0.1328, 0.8196, 0.1406, 0.7422, 0.1406, 0.8196, 0.1406, 0.7648, 0.1718, 0.7422, 0.1718, 0.7648, 0.1718, 0.7509, 0.1797, 0.9765, -8.094e-09, 0.9765, 0.01559, 0.7422, 0.01559, 0.7422, 0.125, 0.7422, 0.04683, 0.8471, 0.125, 0.9765, 0.04683, 0.9765, 0.125, 0.8471, 0.125, 0.7266, 0.04683, 0.7266, 0.125, 0.6328, 0.125, 0.6328, -5.245e-09, 0.7266, -6.022e-09, 0.7266, 0.01559, 0.7266, 0.1718, 0.7266, 0.1797, 0.6328, 0.1797, 0.7266, 0.1406, 0.7266, 0.1718, 0.6328, 0.1718, 0.7266, 0.1328, 0.7266, 0.1406, 0.6328, 0.1406, 0.7266, 0.039, 0.7266, 0.04683, 0.6328, 0.04683, 0.6328, 0.01559, 0.7266, 0.01559, 0.7266, 0.03117, 0.7344, 0.04683, 0.7422, 0.04683, 0.7422, 0.125, 0.7344, -6.087e-09, 0.7422, -6.152e-09, 0.7422, 0.01559, 0.7422, 0.1718, 0.7422, 0.1797, 0.7344, 0.1797, 0.7422, 0.1406, 0.7422, 0.1718, 0.7344, 0.1718, 0.7422, 0.1328, 0.7422, 0.1406, 0.7344, 0.1406, 0.7344, 0.01559, 0.7422, 0.01559, 0.7422, 0.03117, 0.3672, 0.01559, 0.3672, 0.03117, 0.2891, 0.03117, 0.3672, 0.039, 0.3672, 0.04683, 0.2891, 0.04683, 0.3672, 0.1328, 0.3672, 0.1406, 0.2891, 0.1406, 0.3672, 0.1406, 0.3672, 0.1718, 0.2891, 0.1718, 0.2891, 0.1718, 0.3672, 0.1718, 0.3672, 0.1797, 0.3672, -3.044e-09, 0.3672, 0.01559, 0.2891, 0.01559, 0.3672, 0.04683, 0.3672, 0.125, 0.2891, 0.125, 0.6328, 0.01559, 0.6328, 0.03117, 0.625, 0.03117, 0.625, 0.039, 0.6328, 0.039, 0.6328, 0.04683, 0.6328, 0.1406, 0.6328, 0.1718, 0.625, 0.1718, 0.625, 0.1718, 0.6328, 0.1718, 0.6328, 0.1797, 0.625, -5.18e-09, 0.6328, -5.245e-09, 0.6328, 0.01559, 0.6328, 0.04683, 0.6328, 0.125, 0.625, 0.125, 0.3828, 0.04683, 0.6172, 0.04683, 0.6172, 0.125, 0.3828, -3.173e-09, 0.6172, -5.115e-09, 0.6172, 0.01559, 0.6172, 0.1718, 0.6172, 0.1797, 0.3828, 0.1797, 0.3828, 0.1406, 0.6172, 0.1406, 0.6172, 0.1718, 0.6172, 0.1328, 0.6172, 0.1406, 0.3828, 0.1406, 0.6172, 0.039, 0.6172, 0.04683, 0.3828, 0.04683, 0.3828, 0.01559, 0.6172, 0.01559, 0.6172, 0.03117, 0.3828, 0.01559, 0.3828, 0.03117, 0.375, 0.03117, 0.3828, 0.1328, 0.3828, 0.1406, 0.375, 0.1406, 0.3828, 0.1406, 0.3828, 0.1718, 0.375, 0.1718, 0.3828, 0.1718, 0.3828, 0.1797, 0.375, 0.1797, 0.3828, -3.173e-09, 0.3828, 0.01559, 0.375, 0.01559, 0.3828, 0.04683, 0.3828, 0.125, 0.375, 0.125, 0.2891, 0.04683, 0.2891, 0.125, 0.2813, 0.125, 0.2891, -2.396e-09, 0.2891, 0.01559, 0.2813, 0.01559, 0.2891, 0.1718, 0.2891, 0.1797, 0.2813, 0.1797, 0.2891, 0.1406, 0.2891, 0.1718, 0.2813, 0.1718, 0.2891, 0.039, 0.2891, 0.04683, 0.2813, 0.04683, 0.2891, 0.01559, 0.2891, 0.03117, 0.2813, 0.03117, 0.2734, 0.01559, 0.2734, 0.03117, 0.03911, 0.03117, 0.2734, 0.039, 0.2734, 0.04683, 0.03911, 0.04683, 0.2734, 0.1328, 0.2734, 0.1406, 0.03911, 0.1406, 0.03911, 0.1406, 0.2734, 0.1406, 0.2734, 0.1718, 0.2734, 0.1718, 0.2734, 0.1797, 0.03911, 0.1797, 0.2734, -2.266e-09, 0.2734, 0.01559, 0.03911, 0.01559, 0.2734, 0.04683, 0.2734, 0.125, 0.03911, 0.125, 0.02344, 0.04683, 0.02344, 0.125, 1.112e-07, 0.125, 0.02344, -1.942e-10, 0.02344, 0.01559, 0.0, 0.01559, 0.02344, 0.1718, 0.02344, 0.1797, 4.169e-08, 0.1797, 1.251e-07, 0.1406, 0.02344, 0.1406, 0.02344, 0.1718, 0.02344, 0.1328, 0.02344, 0.1406, 1.251e-07, 0.1406, 0.02344, 0.039, 0.02344, 0.04683, 4.169e-08, 0.04683, 0.02344, 0.01559, 0.02344, 0.03117, 4.169e-08, 0.03117, 0.03911, 0.04683, 0.03911, 0.125, 0.03127, 0.125, 0.03911, -3.242e-10, 0.03911, 0.01559, 0.03127, 0.01559, 0.03911, 0.1718, 0.03911, 0.1797, 0.03127, 0.1797, 0.03127, 0.1406, 0.03911, 0.1406, 0.03911, 0.1718, 0.03911, 0.1328, 0.03911, 0.1406, 0.03127, 0.1406, 0.03911, 0.01559, 0.03911, 0.03117, 0.03127, 0.03117, 0.02344, 0.125, 0.02344, 0.1328, 1.181e-07, 0.1328, 0.2734, 0.125, 0.2734, 0.1328, 0.03911, 0.1328, 0.2891, 0.125, 0.2891, 0.1328, 0.2813, 0.1328, 0.6172, 0.125, 0.6172, 0.1328, 0.3828, 0.1328, 0.6328, 0.125, 0.6328, 0.1328, 0.625, 0.1328, 0.3672, 0.125, 0.3672, 0.1328, 0.2891, 0.1328, 0.7266, 0.125, 0.7266, 0.1328, 0.6328, 0.1328, 0.7422, 0.125, 0.8471, 0.125, 0.8334, 0.1328, 0.9922, 0.125, 0.9922, 0.1328, 0.9844, 0.1328, 1.0, 0.125, 1.0, 0.1328, 0.9922, 0.1328, 0.03911, 0.03117, 0.03911, 0.039, 0.03127, 0.039, 0.02344, 0.03117, 0.02344, 0.039, 4.169e-08, 0.039, 0.2734, 0.03117, 0.2734, 0.039, 0.03911, 0.039, 0.3828, 0.03117, 0.3828, 0.039, 0.375, 0.039, 0.6172, 0.03117, 0.6172, 0.039, 0.3828, 0.039, 0.3672, 0.03117, 0.3672, 0.039, 0.2891, 0.039, 0.7422, 0.03117, 0.7422, 0.039, 0.7344, 0.039, 0.7266, 0.03117, 0.7266, 0.039, 0.6328, 0.039, 0.9765, 0.03117, 0.9765, 0.039, 0.7422, 0.039, 1.0, 0.03117, 1.0, 0.039, 0.9922, 0.039, 0.625, 0.03117, 0.625, 0.039, 0.6172, 0.039, 0.625, 0.04683, 0.625, 0.125, 0.6172, 0.125, 0.6172, -5.115e-09, 0.625, -5.18e-09, 0.625, 0.01559, 0.625, 0.1718, 0.625, 0.1797, 0.6172, 0.1797, 0.625, 0.1406, 0.625, 0.1718, 0.6172, 0.1718, 0.625, 0.1328, 0.625, 0.1406, 0.6172, 0.1406, 0.6172, 0.01559, 0.625, 0.01559, 0.625, 0.03117, 0.375, 0.125, 0.375, 0.1328, 0.3672, 0.1328, 0.375, 0.04683, 0.375, 0.125, 0.3672, 0.125, 0.375, -3.108e-09, 0.375, 0.01559, 0.3672, 0.01559, 0.375, 0.1718, 0.375, 0.1797, 0.3672, 0.1797, 0.3672, 0.1406, 0.375, 0.1406, 0.375, 0.1718, 0.375, 0.039, 0.375, 0.04683, 0.3672, 0.04683, 0.375, 0.01559, 0.375, 0.03117, 0.3672, 0.03117, 0.2813, 0.03117, 0.2813, 0.039, 0.2734, 0.039, 0.2813, 0.01559, 0.2813, 0.03117, 0.2734, 0.03117, 0.2813, 0.1328, 0.2813, 0.1406, 0.2734, 0.1406, 0.2813, 0.1406, 0.2813, 0.1718, 0.2734, 0.1718, 0.2813, 0.1718, 0.2813, 0.1797, 0.2734, 0.1797, 0.2813, -2.331e-09, 0.2813, 0.01559, 0.2734, 0.01559, 0.2813, 0.04683, 0.2813, 0.125, 0.2734, 0.125, 0.03127, 0.125, 0.03127, 0.1328, 0.02344, 0.1328, 0.03127, 0.01559, 0.03127, 0.03117, 0.02344, 0.03117, 0.03127, 0.039, 0.03127, 0.04683, 0.02344, 0.04683, 0.02344, 0.1406, 0.03127, 0.1406, 0.03127, 0.1718, 0.03127, 0.1718, 0.03127, 0.1797, 0.02344, 0.1797, 0.03127, -2.592e-10, 0.03127, 0.01559, 0.02344, 0.01559, 0.03127, 0.04683, 0.03127, 0.125, 0.02344, 0.125, 0.7266, 0.125, 0.7344, 0.125, 0.7344, 0.1328, 0.7266, 0.01559, 0.7344, 0.01559, 0.7344, 0.03117, 0.7344, 0.039, 0.7344, 0.04683, 0.7266, 0.04683, 0.7344, 0.1406, 0.7344, 0.1718, 0.7266, 0.1718, 0.7344, 0.1718, 0.7344, 0.1797, 0.7266, 0.1797, 0.7266, -6.022e-09, 0.7344, -6.087e-09, 0.7344, 0.01559, 0.7344, 0.04683, 0.7344, 0.125, 0.7266, 0.125, 0.9844, 0.03117, 0.9844, 0.039, 0.9765, 0.039, 0.9765, 0.01559, 0.9844, 0.01559, 0.9844, 0.03117, 0.9844, 0.1328, 0.9844, 0.1406, 0.9765, 0.1406, 0.9844, 0.1406, 0.9844, 0.1718, 0.9765, 0.1718, 0.9844, 0.1718, 0.9844, 0.1797, 0.9765, 0.1797, 0.9844, -8.159e-09, 0.9844, 0.01559, 0.9765, 0.01559, 0.9844, 0.04683, 0.9844, 0.125, 0.9765, 0.125, 1.0, 0.8749, 1.0, 0.9531, 0.9453, 0.9531, 0.9375, 0.8827, 0.9375, 0.9453, 0.07812, 0.9453, 0.07031, 0.9922, 0.9453, 0.9922, 0.9453, 1.0, 0.9453, 0.9843, 0.9453, 0.9922, 0.07031, 0.9922, 0.9453, 0.9687, 0.9453, 0.9843, 0.07031, 0.9843, 0.9453, 0.9531, 0.9453, 0.9687, 0.07031, 0.9687, 0.3971, 0.8593, 0.4383, 0.8749, 0.07031, 0.8749, 0.07031, 0.8437, 0.3996, 0.8437, 0.3971, 0.8593, 0.07031, 0.8437, 0.07031, 0.8593, 4.169e-08, 0.8593, 0.07031, 0.8593, 0.07031, 0.8749, 4.169e-08, 0.8749, 1.112e-07, 0.9531, 0.07031, 0.9531, 0.07031, 0.9687, 1.251e-07, 0.9687, 0.07031, 0.9687, 0.07031, 0.9843, 0.07031, 0.9843, 0.07031, 0.9922, 4.169e-08, 0.9922, 4.169e-08, 0.9922, 0.07031, 0.9922, 0.07031, 1.0, 0.07031, 0.8749, 0.07031, 0.9531, 1.112e-07, 0.9531, 0.9375, 0.8827, 0.9453, 0.8749, 0.9453, 0.9531, 0.9453, 0.8749, 0.9375, 0.8827, 0.507, 0.8749, 0.07812, 0.8827, 0.07031, 0.8749, 0.4383, 0.8749, 0.4383, 0.8749, 0.507, 0.8749, 0.9375, 0.8827, 0.9375, 0.9453, 0.9453, 0.9531, 0.07031, 0.9531, 0.07812, 0.8827, 0.07812, 0.9453, 0.07031, 0.9531, 0.7648, 0.1718, 0.837, 0.1718, 0.8353, 0.1797, 0.9103, 0.1797, 0.9012, 0.1718, 0.9765, 0.1718, 0.5288, 0.8437, 0.9453, 0.8437, 0.9453, 0.8593, 0.4339, 0.8281, 0.4022, 0.8281, 0.4194, 0.7907, 0.3971, 0.7546, 0.3627, 0.7099, 0.4039, 0.6395, 0.5877, 0.6979, 0.4339, 0.8281, 0.4194, 0.7907, 0.4194, 0.7907, 0.3971, 0.7546, 0.5877, 0.6979, 1.0, 0.8281, 0.7423, 0.8281, 0.8488, 0.8044, 1.0, 0.8281, 0.8488, 0.8044, 0.9055, 0.7426, 0.9656, 0.2273, 0.9194, 0.1875, 1.0, 0.1875, 0.9192, 0.4403, 0.8969, 0.2892, 0.9656, 0.2273, 1.0, 0.8281, 0.9055, 0.7426, 0.9347, 0.6636, 0.9347, 0.6636, 0.9192, 0.4403, 1.0, 0.1875, 0.9656, 0.2273, 1.0, 0.1875, 0.9192, 0.4403, 0.4022, 0.8281, 0.4339, 0.8281, 0.4155, 0.8437, 0.9453, 0.8437, 0.5288, 0.8437, 0.7423, 0.8281, 0.7423, 0.8281, 1.0, 0.8281, 0.9453, 0.8437, 0.5288, 0.8437, 0.5396, 0.8281, 0.7423, 0.8281, 0.8334, 0.1328, 0.8454, 0.1328, 0.8437, 0.1406, 0.8651, 0.1406, 0.8561, 0.1328, 0.9765, 0.1328, 0.7509, 0.1797, 0.8353, 0.1797, 0.8336, 0.1875, 1.0, 0.1875, 0.9765, 0.1797, 0.9844, 0.1797, 0.9103, 0.1797, 0.9765, 0.1797, 0.9194, 0.1875, 0.9922, 0.1797, 1.0, 0.1797, 1.0, 0.1875, 0.9765, 0.1797, 1.0, 0.1875, 0.9194, 0.1875, 0.8196, 0.1406, 0.8437, 0.1406, 0.837, 0.1718, 0.9012, 0.1718, 0.8651, 0.1406, 0.9765, 0.1406, 0.5179, 0.8593, 0.9453, 0.8593, 0.9453, 0.8749, 0.8561, 0.1328, 0.8471, 0.125, 0.9765, 0.125, 0.8353, 0.1797, 0.837, 0.1718, 0.9012, 0.1718, 0.4339, 0.8281, 0.5396, 0.8281, 0.5288, 0.8437, 0.5396, 0.8281, 0.4339, 0.8281, 0.5877, 0.6979, 0.5877, 0.6979, 0.8488, 0.8044, 0.7423, 0.8281, 0.6427, 0.8027, 0.5396, 0.8281, 0.5877, 0.6979, 0.8336, 0.1875, 0.8353, 0.1797, 0.9103, 0.1797, 0.8437, 0.1406, 0.8454, 0.1328, 0.8561, 0.1328, 0.3971, 0.8593, 0.4155, 0.8437, 0.4623, 0.8593, 0.5288, 0.8437, 0.5179, 0.8593, 0.4623, 0.8593, 0.837, 0.1718, 0.8437, 0.1406, 0.8651, 0.1406, 0.7973, 0.3561, 0.7165, 0.5468, 0.5671, 0.3579, 0.7165, 0.5468, 0.5362, 0.5622, 0.5568, 0.4867, 0.5671, 0.3579, 0.5602, 0.2411, 0.7973, 0.3561, 0.7165, 0.5468, 0.7973, 0.3561, 0.9192, 0.4403, 0.9055, 0.7426, 0.8488, 0.8044, 0.7165, 0.5468, 0.5877, 0.6979, 0.7165, 0.5468, 0.8488, 0.8044, 0.7165, 0.5468, 0.5877, 0.6979, 0.5362, 0.5622, 0.464, 0.6155, 0.5362, 0.5622, 0.5877, 0.6979, 0.7973, 0.3561, 0.5602, 0.2411, 0.7079, 0.2222, 0.7079, 0.2222, 0.6753, 0.2084, 0.7371, 0.1875, 0.7371, 0.1875, 0.8336, 0.1875, 0.7079, 0.2222, 0.8969, 0.2892, 0.9192, 0.4403, 0.7973, 0.3561, 0.7973, 0.3561, 0.8336, 0.1875, 0.8969, 0.2892, 0.9194, 0.1875, 0.9656, 0.2273, 0.8969, 0.2892, 0.5671, 0.3579, 0.5568, 0.4867, 0.4932, 0.4472, 0.5671, 0.3579, 0.4932, 0.4472, 0.4847, 0.3991, 0.6753, 0.2084, 0.7079, 0.2222, 0.5602, 0.2411, 0.5602, 0.2411, 0.5671, 0.3579, 0.4383, 0.3716, 0.5671, 0.3579, 0.4847, 0.3991, 0.4383, 0.3716, 0.7371, 0.1875, 0.6753, 0.2084, 0.0, 0.1875, 0.3455, 0.4248, 0.3352, 0.497, 0.0, 0.1875, 0.5602, 0.2411, 0.4383, 0.3716, 0.3833, 0.375, 0.3833, 0.375, 0.3455, 0.4248, 0.0, 0.1875, 0.0, 0.1875, 0.6753, 0.2084, 0.5602, 0.2411, 0.3455, 0.4248, 0.4015, 0.4333, 0.4067, 0.4502, 0.0, 0.8281, 0.2528, 0.5502, 0.282, 0.6344, 0.0, 0.8281, 0.282, 0.6344, 0.3627, 0.7099, 0.4194, 0.7907, 0.4022, 0.8281, 0.3971, 0.7546, 0.3627, 0.7099, 0.3971, 0.7546, 0.4022, 0.8281, 0.3988, 0.564, 0.464, 0.6155, 0.4039, 0.6395, 0.3627, 0.7099, 0.4022, 0.8281, 0.0, 0.8281, 0.3868, 0.6258, 0.3988, 0.564, 0.4039, 0.6395, 0.3627, 0.7099, 0.282, 0.6344, 0.3627, 0.6601, 0.3627, 0.6601, 0.3868, 0.6258, 0.4039, 0.6395, 0.5362, 0.5622, 0.464, 0.6155, 0.44, 0.5571, 0.3988, 0.564, 0.3352, 0.497, 0.44, 0.5571, 0.4795, 0.5038, 0.4932, 0.4472, 0.5568, 0.4867, 0.464, 0.6155, 0.3988, 0.564, 0.44, 0.5571, 0.44, 0.5571, 0.4795, 0.5038, 0.5362, 0.5622, 0.3078, 0.5021, 0.3352, 0.497, 0.306, 0.5416, 0.3988, 0.564, 0.3351, 0.6024, 0.306, 0.5416, 0.306, 0.5416, 0.3351, 0.6024, 0.282, 0.6344, 0.3351, 0.6024, 0.3988, 0.564, 0.3868, 0.6258, 0.4795, 0.5038, 0.44, 0.5571, 0.4067, 0.4502, 0.4067, 0.4502, 0.4266, 0.4371, 0.4795, 0.5038, 0.4383, 0.3716, 0.4847, 0.3991, 0.4266, 0.4371, 0.4266, 0.4371, 0.4015, 0.4333, 0.4383, 0.3716])
me_sci1_1_001.materials.append(mat_sci1_1)
me_sci1_1_001.use_remesh_preserve_volume = False
me_sci1_1_001.use_remesh_preserve_attributes = False
me_sci1_1_001.use_mirror_vertex_groups = False
me_sci1_1_001.update()

# ---- objects
ob_sci1_2d_mesh = bpy.data.objects.new('sci1_2d_mesh', me_sci1_1_001)

# ---- transforms, parenting, visibility, modifiers, constraints
ob_sci1_2d_mesh.location = (0.0, 0.0, 0.0)
ob_sci1_2d_mesh.lineart.crease_threshold = 0.0

# ---- collection membership
col_collection_1.objects.link(ob_sci1_2d_mesh)

# ---- scene / render settings (as saved in the file)
scene.frame_start = 1; scene.frame_end = 2; scene.frame_set(1)
scene.render.engine = 'BLENDER_EEVEE_NEXT'
scene.render.resolution_percentage = 50
scene.render.dither_intensity = 0.0
scene.cycles.use_denoising = False
scene.cycles.samples = 128
scene.cycles.sampling_pattern = 'TABULATED_SOBOL'
scene.cycles.light_sampling_threshold = 0.0
scene.cycles.use_adaptive_sampling = False
scene.cycles.use_light_tree = False
scene.cycles.blur_glossy = 0.0
scene.cycles.sample_clamp_indirect = 0.0
scene.view_settings.view_transform = 'Standard'
bpy.context.view_layer.update()

# ---- added for rendering (the .blend has no active camera and no usable light): camera, sun
cam_auto = bpy.data.cameras.new('AutoCamera')
cam_auto.lens = 50.0
cam_auto.sensor_width = 36.0
cam_auto.clip_end = 1000.0
ob_auto_camera = bpy.data.objects.new('AutoCamera', cam_auto)
scene.collection.objects.link(ob_auto_camera)
ob_auto_camera.location = (3.35252, -2.72908, 2.68206)
ob_auto_camera.rotation_euler = (1.09748, -7.21219e-08, 0.694738)
scene.camera = ob_auto_camera
light_auto_sun = bpy.data.lights.new('AutoSun', 'SUN')
light_auto_sun.energy = 3.0
light_auto_sun.angle = 0.0523599
ob_auto_sun = bpy.data.objects.new('AutoSun', light_auto_sun)
scene.collection.objects.link(ob_auto_sun)
ob_auto_sun.rotation_euler = (0.872665, 0.174533, 0.523599)
bpy.context.view_layer.update()
